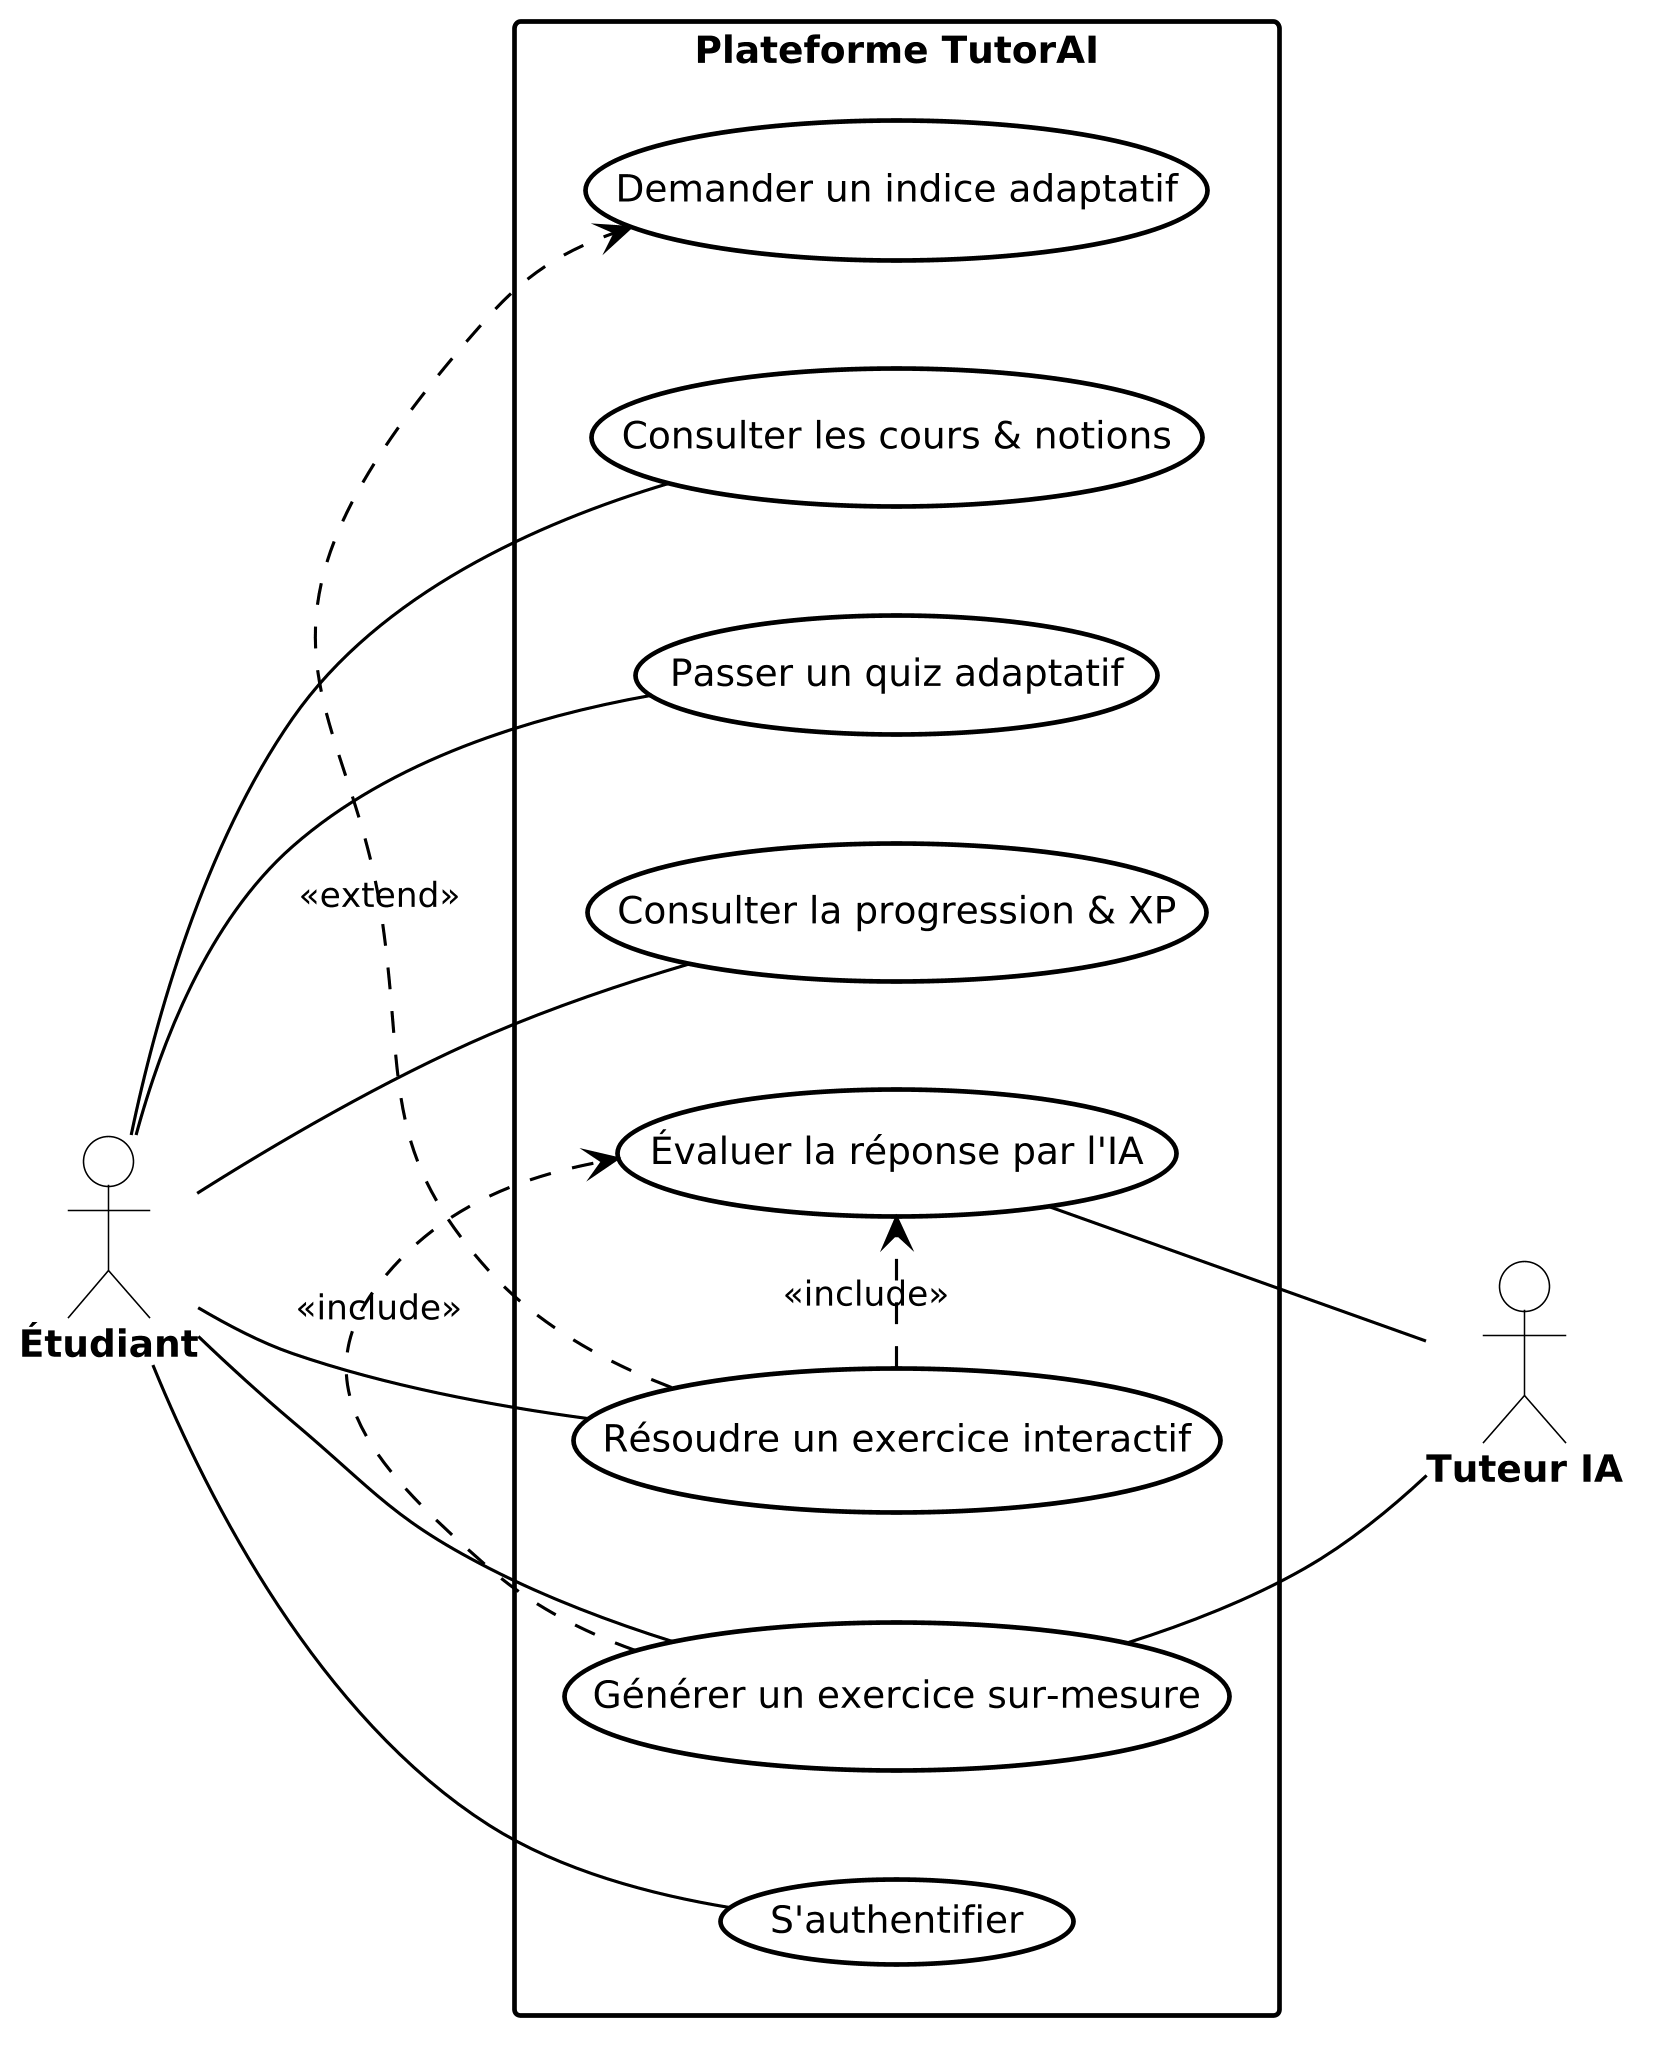

The diagram above was rendered by PlantUML. Its source (embedded in the PNG):
@startuml
skinparam dpi 300
skinparam monochrome true
skinparam backgroundColor #FFFFFF
skinparam defaultFontName Arial
skinparam defaultFontSize 12
skinparam shadowing false
skinparam roundcorner 4
left to right direction

skinparam actor {
  BackgroundColor #FFFFFF
  BorderColor #000000
  FontColor #000000
  FontStyle bold
}

skinparam usecase {
  BackgroundColor #FFFFFF
  BorderColor #000000
  FontColor #000000
  BorderThickness 1.5
}

skinparam rectangle {
  BackgroundColor #FFFFFF
  BorderColor #000000
  FontColor #000000
  FontStyle bold
  BorderThickness 1.5
}

skinparam arrow {
  Color #000000
  FontColor #000000
  FontSize 11
}

actor "Étudiant" as Student
actor "Tuteur IA" as AITutor

rectangle "Plateforme TutorAI" {
  usecase "S'authentifier" as UC_Auth
  usecase "Consulter les cours & notions" as UC_Courses
  usecase "Résoudre un exercice interactif" as UC_Solve
  usecase "Demander un indice adaptatif" as UC_Hint
  usecase "Générer un exercice sur-mesure" as UC_Gen
  usecase "Évaluer la réponse par l'IA" as UC_Eval
  usecase "Passer un quiz adaptatif" as UC_Quiz
  usecase "Consulter la progression & XP" as UC_Stats

  UC_Solve .> UC_Eval : <<include>>
  UC_Solve .> UC_Hint : <<extend>>
  UC_Gen .> UC_Eval : <<include>>
}

Student -- UC_Auth
Student -- UC_Courses
Student -- UC_Solve
Student -- UC_Gen
Student -- UC_Quiz
Student -- UC_Stats

UC_Eval -- AITutor
UC_Gen -- AITutor
@enduml